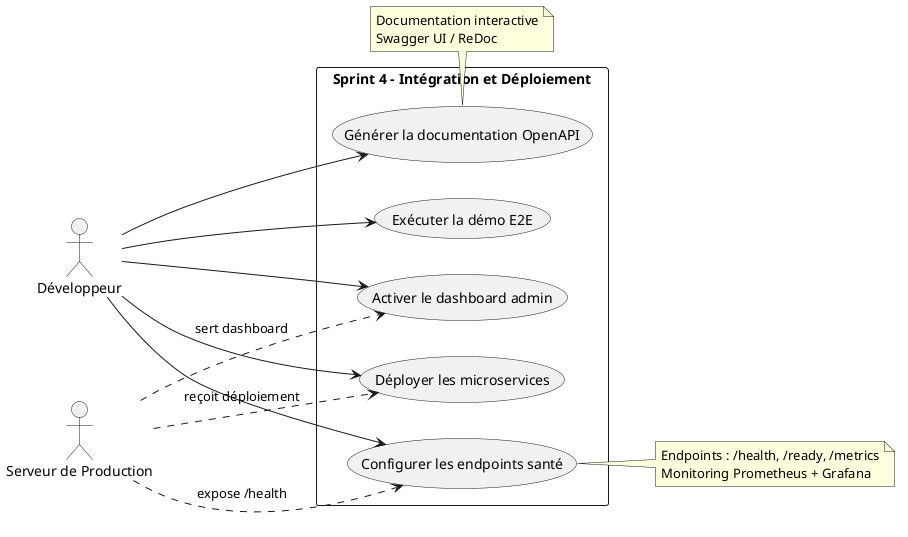

The diagram above was rendered by PlantUML. Its source (embedded in the PNG):
@startuml
left to right direction
skinparam packageStyle rectangle

actor "Développeur" as Dev
actor "Serveur de Production" as Prod

rectangle "Sprint 4 - Intégration et Déploiement" {
  usecase "Déployer les microservices" as UC4_1
  usecase "Configurer les endpoints santé" as UC4_2
  usecase "Activer le dashboard admin" as UC4_3
  usecase "Générer la documentation OpenAPI" as UC4_4
  usecase "Exécuter la démo E2E" as UC4_5
}

Dev --> UC4_1
Dev --> UC4_2
Dev --> UC4_3
Dev --> UC4_4
Dev --> UC4_5

Prod ..> UC4_1 : reçoit déploiement
Prod ..> UC4_2 : expose /health
Prod ..> UC4_3 : sert dashboard

note right of UC4_2
  Endpoints : /health, /ready, /metrics
  Monitoring Prometheus + Grafana
end note

note bottom of UC4_4
  Documentation interactive
  Swagger UI / ReDoc
end note

@enduml